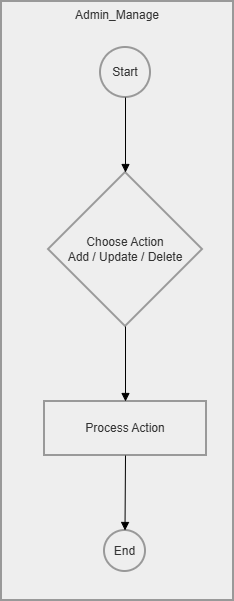

The diagram above was exported from draw.io. Its source (the exported page's mxGraphModel, read from the mxfile embedded in the PNG):
<mxGraphModel dx="1106" dy="656" grid="1" gridSize="10" guides="1" tooltips="1" connect="1" arrows="1" fold="1" page="1" pageScale="1" pageWidth="850" pageHeight="1100" math="0" shadow="0">
  <root>
    <mxCell id="0" />
    <mxCell id="1" parent="0" />
    <mxCell id="2" parent="1" style="whiteSpace=wrap;strokeWidth=2;verticalAlign=top;fillColor=light-dark(#eeeeee,#1f2020);strokeColor=light-dark(#999999,#cccccc);fontColor=light-dark(#333333,#cccccc);" value="Admin_Manage" vertex="1">
      <mxGeometry height="599" width="232" x="280" y="40" as="geometry" />
    </mxCell>
    <mxCell id="3" parent="2" style="ellipse;aspect=fixed;strokeWidth=2;whiteSpace=wrap;fillColor=light-dark(#eeeeee,#1f2020);strokeColor=light-dark(#999999,#cccccc);fontColor=light-dark(#333333,#cccccc);" value="Start" vertex="1">
      <mxGeometry height="50" width="50" x="99" y="46" as="geometry" />
    </mxCell>
    <mxCell id="4" parent="2" style="rhombus;strokeWidth=2;whiteSpace=wrap;fillColor=light-dark(#eeeeee,#1f2020);strokeColor=light-dark(#999999,#cccccc);fontColor=light-dark(#333333,#cccccc);" value="Choose Action&#10;Add / Update / Delete" vertex="1">
      <mxGeometry height="154" width="154" x="47" y="171" as="geometry" />
    </mxCell>
    <mxCell id="5" parent="2" style="whiteSpace=wrap;strokeWidth=2;fillColor=light-dark(#eeeeee,#1f2020);strokeColor=light-dark(#999999,#cccccc);fontColor=light-dark(#333333,#cccccc);" value="Process Action" vertex="1">
      <mxGeometry height="54" width="162" x="43" y="400" as="geometry" />
    </mxCell>
    <mxCell id="6" parent="2" style="ellipse;aspect=fixed;strokeWidth=2;whiteSpace=wrap;fillColor=light-dark(#eeeeee,#1f2020);strokeColor=light-dark(#999999,#cccccc);fontColor=light-dark(#333333,#cccccc);" value="End" vertex="1">
      <mxGeometry height="41" width="41" x="103" y="529" as="geometry" />
    </mxCell>
    <mxCell id="7" edge="1" parent="2" source="3" style="curved=1;startArrow=none;endArrow=block;exitX=0.5;exitY=0.99;entryX=0.5;entryY=0;" target="4" value="">
      <mxGeometry relative="1" as="geometry">
        <Array as="points" />
      </mxGeometry>
    </mxCell>
    <mxCell id="8" edge="1" parent="2" source="4" style="curved=1;startArrow=none;endArrow=block;exitX=0.5;exitY=1;entryX=0.5;entryY=-0.01;" target="5" value="">
      <mxGeometry relative="1" as="geometry">
        <Array as="points" />
      </mxGeometry>
    </mxCell>
    <mxCell id="9" edge="1" parent="2" source="5" style="curved=1;startArrow=none;endArrow=block;exitX=0.5;exitY=0.99;entryX=0.51;entryY=-0.01;" target="6" value="">
      <mxGeometry relative="1" as="geometry">
        <Array as="points" />
      </mxGeometry>
    </mxCell>
  </root>
</mxGraphModel>